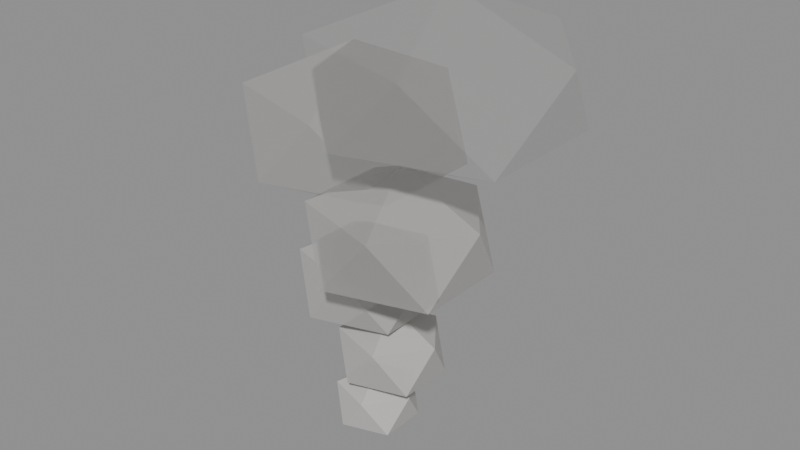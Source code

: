 # Source: TC_ENV_DistantSilhouette_SmokePlume_V1.blend  (saved by Blender 4.0.36; exported with 4.5.12 LTS)
import bpy
from mathutils import Matrix  # noqa: F401  (used for matrix-valued properties, if any)

bpy.ops.wm.read_factory_settings(use_empty=True)
scene = bpy.context.scene
scene.name = 'Scene'

# ---- materials (node trees are filled in below, after node groups)
mat_tc_distantsilhouette_vapor_0 = bpy.data.materials.new('TC_DistantSilhouette_Vapor_0')
mat_tc_distantsilhouette_vapor_0.surface_render_method = 'BLENDED'
mat_tc_distantsilhouette_vapor_0.blend_method = 'BLEND'
mat_tc_distantsilhouette_vapor_0.use_transparency_overlap = False
mat_tc_distantsilhouette_vapor_0.show_transparent_back = False
mat_tc_distantsilhouette_vapor_0.use_transparent_shadow = False
mat_tc_distantsilhouette_vapor_1 = bpy.data.materials.new('TC_DistantSilhouette_Vapor_1')
mat_tc_distantsilhouette_vapor_1.surface_render_method = 'BLENDED'
mat_tc_distantsilhouette_vapor_1.blend_method = 'BLEND'
mat_tc_distantsilhouette_vapor_1.use_transparency_overlap = False
mat_tc_distantsilhouette_vapor_1.show_transparent_back = False
mat_tc_distantsilhouette_vapor_1.use_transparent_shadow = False
mat_tc_distantsilhouette_vapor_2 = bpy.data.materials.new('TC_DistantSilhouette_Vapor_2')
mat_tc_distantsilhouette_vapor_2.surface_render_method = 'BLENDED'
mat_tc_distantsilhouette_vapor_2.blend_method = 'BLEND'
mat_tc_distantsilhouette_vapor_2.use_transparency_overlap = False
mat_tc_distantsilhouette_vapor_2.show_transparent_back = False
mat_tc_distantsilhouette_vapor_2.use_transparent_shadow = False
mat_tc_distantsilhouette_vapor_3 = bpy.data.materials.new('TC_DistantSilhouette_Vapor_3')
mat_tc_distantsilhouette_vapor_3.surface_render_method = 'BLENDED'
mat_tc_distantsilhouette_vapor_3.blend_method = 'BLEND'
mat_tc_distantsilhouette_vapor_3.use_transparency_overlap = False
mat_tc_distantsilhouette_vapor_3.show_transparent_back = False
mat_tc_distantsilhouette_vapor_3.use_transparent_shadow = False
mat_tc_distantsilhouette_vapor_4 = bpy.data.materials.new('TC_DistantSilhouette_Vapor_4')
mat_tc_distantsilhouette_vapor_4.surface_render_method = 'BLENDED'
mat_tc_distantsilhouette_vapor_4.blend_method = 'BLEND'
mat_tc_distantsilhouette_vapor_4.use_transparency_overlap = False
mat_tc_distantsilhouette_vapor_4.show_transparent_back = False
mat_tc_distantsilhouette_vapor_4.use_transparent_shadow = False
mat_tc_distantsilhouette_vapor_5 = bpy.data.materials.new('TC_DistantSilhouette_Vapor_5')
mat_tc_distantsilhouette_vapor_5.surface_render_method = 'BLENDED'
mat_tc_distantsilhouette_vapor_5.blend_method = 'BLEND'
mat_tc_distantsilhouette_vapor_5.use_transparency_overlap = False
mat_tc_distantsilhouette_vapor_5.show_transparent_back = False
mat_tc_distantsilhouette_vapor_5.use_transparent_shadow = False

# ---- material node trees
mat_tc_distantsilhouette_vapor_0.use_nodes = True; mat_tc_distantsilhouette_vapor_0.node_tree.nodes.clear()
_N = mat_tc_distantsilhouette_vapor_0.node_tree.nodes; _L = mat_tc_distantsilhouette_vapor_0.node_tree.links
n0 = _N.new('ShaderNodeBsdfPrincipled'); n0.name = 'Principled BSDF'; n0.location = (10, 300)
n0.inputs[0].default_value = (0.62, 0.6, 0.58, 1.0)
n0.inputs[2].default_value = 0.95
n0.inputs[3].default_value = 1.45
n0.inputs[4].default_value = 0.85
n1 = _N.new('ShaderNodeOutputMaterial'); n1.name = 'Material Output'; n1.location = (300, 300)
_L.new(n0.outputs[0], n1.inputs[0])
n1.is_active_output = True
mat_tc_distantsilhouette_vapor_1.use_nodes = True; mat_tc_distantsilhouette_vapor_1.node_tree.nodes.clear()
_N = mat_tc_distantsilhouette_vapor_1.node_tree.nodes; _L = mat_tc_distantsilhouette_vapor_1.node_tree.links
n0 = _N.new('ShaderNodeBsdfPrincipled'); n0.name = 'Principled BSDF'; n0.location = (10, 300)
n0.inputs[0].default_value = (0.62, 0.6, 0.58, 1.0)
n0.inputs[2].default_value = 0.95
n0.inputs[3].default_value = 1.45
n0.inputs[4].default_value = 0.72
n1 = _N.new('ShaderNodeOutputMaterial'); n1.name = 'Material Output'; n1.location = (300, 300)
_L.new(n0.outputs[0], n1.inputs[0])
n1.is_active_output = True
mat_tc_distantsilhouette_vapor_2.use_nodes = True; mat_tc_distantsilhouette_vapor_2.node_tree.nodes.clear()
_N = mat_tc_distantsilhouette_vapor_2.node_tree.nodes; _L = mat_tc_distantsilhouette_vapor_2.node_tree.links
n0 = _N.new('ShaderNodeBsdfPrincipled'); n0.name = 'Principled BSDF'; n0.location = (10, 300)
n0.inputs[0].default_value = (0.62, 0.6, 0.58, 1.0)
n0.inputs[2].default_value = 0.95
n0.inputs[3].default_value = 1.45
n0.inputs[4].default_value = 0.58
n1 = _N.new('ShaderNodeOutputMaterial'); n1.name = 'Material Output'; n1.location = (300, 300)
_L.new(n0.outputs[0], n1.inputs[0])
n1.is_active_output = True
mat_tc_distantsilhouette_vapor_3.use_nodes = True; mat_tc_distantsilhouette_vapor_3.node_tree.nodes.clear()
_N = mat_tc_distantsilhouette_vapor_3.node_tree.nodes; _L = mat_tc_distantsilhouette_vapor_3.node_tree.links
n0 = _N.new('ShaderNodeBsdfPrincipled'); n0.name = 'Principled BSDF'; n0.location = (10, 300)
n0.inputs[0].default_value = (0.62, 0.6, 0.58, 1.0)
n0.inputs[2].default_value = 0.95
n0.inputs[3].default_value = 1.45
n0.inputs[4].default_value = 0.42
n1 = _N.new('ShaderNodeOutputMaterial'); n1.name = 'Material Output'; n1.location = (300, 300)
_L.new(n0.outputs[0], n1.inputs[0])
n1.is_active_output = True
mat_tc_distantsilhouette_vapor_4.use_nodes = True; mat_tc_distantsilhouette_vapor_4.node_tree.nodes.clear()
_N = mat_tc_distantsilhouette_vapor_4.node_tree.nodes; _L = mat_tc_distantsilhouette_vapor_4.node_tree.links
n0 = _N.new('ShaderNodeBsdfPrincipled'); n0.name = 'Principled BSDF'; n0.location = (10, 300)
n0.inputs[0].default_value = (0.62, 0.6, 0.58, 1.0)
n0.inputs[2].default_value = 0.95
n0.inputs[3].default_value = 1.45
n0.inputs[4].default_value = 0.28
n1 = _N.new('ShaderNodeOutputMaterial'); n1.name = 'Material Output'; n1.location = (300, 300)
_L.new(n0.outputs[0], n1.inputs[0])
n1.is_active_output = True
mat_tc_distantsilhouette_vapor_5.use_nodes = True; mat_tc_distantsilhouette_vapor_5.node_tree.nodes.clear()
_N = mat_tc_distantsilhouette_vapor_5.node_tree.nodes; _L = mat_tc_distantsilhouette_vapor_5.node_tree.links
n0 = _N.new('ShaderNodeBsdfPrincipled'); n0.name = 'Principled BSDF'; n0.location = (10, 300)
n0.inputs[0].default_value = (0.62, 0.6, 0.58, 1.0)
n0.inputs[2].default_value = 0.95
n0.inputs[3].default_value = 1.45
n0.inputs[4].default_value = 0.16
n1 = _N.new('ShaderNodeOutputMaterial'); n1.name = 'Material Output'; n1.location = (300, 300)
_L.new(n0.outputs[0], n1.inputs[0])
n1.is_active_output = True

# ---- meshes
me_icosphere = bpy.data.meshes.new('Icosphere')
me_icosphere.from_pydata([(0.0, 0.0, 0.061), (0.246, -0.1787, 0.2208), (-0.09397, -0.2892, 0.2208), (-0.3041, 0.0, 0.2208), (-0.09397, 0.2892, 0.2208), (0.246, 0.1787, 0.2208), (0.09397, -0.2892, 0.4792), (-0.246, -0.1787, 0.4792), (-0.246, 0.1787, 0.4792), (0.09397, 0.2892, 0.4792), (0.3041, 0.0, 0.4792), (0.0, 0.0, 0.639)], [], [(0, 1, 2), (1, 0, 5), (0, 2, 3), (0, 3, 4), (0, 4, 5), (1, 5, 10), (2, 1, 6), (3, 2, 7), (4, 3, 8), (5, 4, 9), (1, 10, 6), (2, 6, 7), (3, 7, 8), (4, 8, 9), (5, 9, 10), (6, 10, 11), (7, 6, 11), (8, 7, 11), (9, 8, 11), (10, 9, 11)])
_uv = me_icosphere.uv_layers.new(name='UVMap')
_uv.uv.foreach_set('vector', [0.1818, 0.0, 0.2727, 0.1575, 0.09091, 0.1575, 0.2727, 0.1575, 0.3636, 0.0, 0.4545, 0.1575, 0.9091, 0.0, 1.0, 0.1575, 0.8182, 0.1575, 0.7273, 0.0, 0.8182, 0.1575, 0.6364, 0.1575, 0.5455, 0.0, 0.6364, 0.1575, 0.4545, 0.1575, 0.2727, 0.1575, 0.4545, 0.1575, 0.3636, 0.3149, 0.09091, 0.1575, 0.2727, 0.1575, 0.1818, 0.3149, 0.8182, 0.1575, 1.0, 0.1575, 0.9091, 0.3149, 0.6364, 0.1575, 0.8182, 0.1575, 0.7273, 0.3149, 0.4545, 0.1575, 0.6364, 0.1575, 0.5455, 0.3149, 0.2727, 0.1575, 0.3636, 0.3149, 0.1818, 0.3149, 0.09091, 0.1575, 0.1818, 0.3149, 0.0, 0.3149, 0.8182, 0.1575, 0.9091, 0.3149, 0.7273, 0.3149, 0.6364, 0.1575, 0.7273, 0.3149, 0.5455, 0.3149, 0.4545, 0.1575, 0.5455, 0.3149, 0.3636, 0.3149, 0.1818, 0.3149, 0.3636, 0.3149, 0.2727, 0.4724, 0.0, 0.3149, 0.1818, 0.3149, 0.09091, 0.4724, 0.7273, 0.3149, 0.9091, 0.3149, 0.8182, 0.4724, 0.5455, 0.3149, 0.7273, 0.3149, 0.6364, 0.4724, 0.3636, 0.3149, 0.5455, 0.3149, 0.4545, 0.4724])
me_icosphere.materials.append(mat_tc_distantsilhouette_vapor_0)
me_icosphere.update()
me_icosphere_001 = bpy.data.meshes.new('Icosphere.001')
me_icosphere_001.from_pydata([(0.1, 0.05, 0.44), (0.4184, -0.1708, 0.639), (-0.02161, -0.3073, 0.639), (-0.2935, 0.05, 0.639), (-0.02161, 0.4073, 0.639), (0.4184, 0.2708, 0.639), (0.2216, -0.3073, 0.961), (-0.2184, -0.1708, 0.961), (-0.2184, 0.2708, 0.961), (0.2216, 0.4073, 0.961), (0.4935, 0.05, 0.961), (0.1, 0.05, 1.16)], [], [(0, 1, 2), (1, 0, 5), (0, 2, 3), (0, 3, 4), (0, 4, 5), (1, 5, 10), (2, 1, 6), (3, 2, 7), (4, 3, 8), (5, 4, 9), (1, 10, 6), (2, 6, 7), (3, 7, 8), (4, 8, 9), (5, 9, 10), (6, 10, 11), (7, 6, 11), (8, 7, 11), (9, 8, 11), (10, 9, 11)])
_uv = me_icosphere_001.uv_layers.new(name='UVMap')
_uv.uv.foreach_set('vector', [0.1818, 0.0, 0.2727, 0.1575, 0.09091, 0.1575, 0.2727, 0.1575, 0.3636, 0.0, 0.4545, 0.1575, 0.9091, 0.0, 1.0, 0.1575, 0.8182, 0.1575, 0.7273, 0.0, 0.8182, 0.1575, 0.6364, 0.1575, 0.5455, 0.0, 0.6364, 0.1575, 0.4545, 0.1575, 0.2727, 0.1575, 0.4545, 0.1575, 0.3636, 0.3149, 0.09091, 0.1575, 0.2727, 0.1575, 0.1818, 0.3149, 0.8182, 0.1575, 1.0, 0.1575, 0.9091, 0.3149, 0.6364, 0.1575, 0.8182, 0.1575, 0.7273, 0.3149, 0.4545, 0.1575, 0.6364, 0.1575, 0.5455, 0.3149, 0.2727, 0.1575, 0.3636, 0.3149, 0.1818, 0.3149, 0.09091, 0.1575, 0.1818, 0.3149, 0.0, 0.3149, 0.8182, 0.1575, 0.9091, 0.3149, 0.7273, 0.3149, 0.6364, 0.1575, 0.7273, 0.3149, 0.5455, 0.3149, 0.4545, 0.1575, 0.5455, 0.3149, 0.3636, 0.3149, 0.1818, 0.3149, 0.3636, 0.3149, 0.2727, 0.4724, 0.0, 0.3149, 0.1818, 0.3149, 0.09091, 0.4724, 0.7273, 0.3149, 0.9091, 0.3149, 0.8182, 0.4724, 0.5455, 0.3149, 0.7273, 0.3149, 0.6364, 0.4724, 0.3636, 0.3149, 0.5455, 0.3149, 0.4545, 0.4724])
me_icosphere_001.materials.append(mat_tc_distantsilhouette_vapor_1)
me_icosphere_001.update()
me_icosphere_002 = bpy.data.meshes.new('Icosphere.002')
me_icosphere_002.from_pydata([(-0.15, 0.1, 0.863), (0.2661, -0.1902, 1.105), (-0.3089, -0.3696, 1.105), (-0.6643, 0.1, 1.105), (-0.3089, 0.5696, 1.105), (0.2661, 0.3902, 1.105), (0.008921, -0.3696, 1.495), (-0.5661, -0.1902, 1.495), (-0.5661, 0.3902, 1.495), (0.008921, 0.5696, 1.495), (0.3643, 0.1, 1.495), (-0.15, 0.1, 1.737)], [], [(0, 1, 2), (1, 0, 5), (0, 2, 3), (0, 3, 4), (0, 4, 5), (1, 5, 10), (2, 1, 6), (3, 2, 7), (4, 3, 8), (5, 4, 9), (1, 10, 6), (2, 6, 7), (3, 7, 8), (4, 8, 9), (5, 9, 10), (6, 10, 11), (7, 6, 11), (8, 7, 11), (9, 8, 11), (10, 9, 11)])
_uv = me_icosphere_002.uv_layers.new(name='UVMap')
_uv.uv.foreach_set('vector', [0.1818, 0.0, 0.2727, 0.1575, 0.09091, 0.1575, 0.2727, 0.1575, 0.3636, 0.0, 0.4545, 0.1575, 0.9091, 0.0, 1.0, 0.1575, 0.8182, 0.1575, 0.7273, 0.0, 0.8182, 0.1575, 0.6364, 0.1575, 0.5455, 0.0, 0.6364, 0.1575, 0.4545, 0.1575, 0.2727, 0.1575, 0.4545, 0.1575, 0.3636, 0.3149, 0.09091, 0.1575, 0.2727, 0.1575, 0.1818, 0.3149, 0.8182, 0.1575, 1.0, 0.1575, 0.9091, 0.3149, 0.6364, 0.1575, 0.8182, 0.1575, 0.7273, 0.3149, 0.4545, 0.1575, 0.6364, 0.1575, 0.5455, 0.3149, 0.2727, 0.1575, 0.3636, 0.3149, 0.1818, 0.3149, 0.09091, 0.1575, 0.1818, 0.3149, 0.0, 0.3149, 0.8182, 0.1575, 0.9091, 0.3149, 0.7273, 0.3149, 0.6364, 0.1575, 0.7273, 0.3149, 0.5455, 0.3149, 0.4545, 0.1575, 0.5455, 0.3149, 0.3636, 0.3149, 0.1818, 0.3149, 0.3636, 0.3149, 0.2727, 0.4724, 0.0, 0.3149, 0.1818, 0.3149, 0.09091, 0.4724, 0.7273, 0.3149, 0.9091, 0.3149, 0.8182, 0.4724, 0.5455, 0.3149, 0.7273, 0.3149, 0.6364, 0.4724, 0.3636, 0.3149, 0.5455, 0.3149, 0.4545, 0.4724])
me_icosphere_002.materials.append(mat_tc_distantsilhouette_vapor_2)
me_icosphere_002.update()
me_icosphere_003 = bpy.data.meshes.new('Icosphere.003')
me_icosphere_003.from_pydata([(0.3, -0.1, 1.33), (0.8268, -0.4554, 1.617), (0.09879, -0.675, 1.617), (-0.3511, -0.1, 1.617), (0.09879, 0.475, 1.617), (0.8268, 0.2554, 1.617), (0.5012, -0.675, 2.083), (-0.2268, -0.4554, 2.083), (-0.2268, 0.2554, 2.083), (0.5012, 0.475, 2.083), (0.9511, -0.1, 2.083), (0.3, -0.1, 2.37)], [], [(0, 1, 2), (1, 0, 5), (0, 2, 3), (0, 3, 4), (0, 4, 5), (1, 5, 10), (2, 1, 6), (3, 2, 7), (4, 3, 8), (5, 4, 9), (1, 10, 6), (2, 6, 7), (3, 7, 8), (4, 8, 9), (5, 9, 10), (6, 10, 11), (7, 6, 11), (8, 7, 11), (9, 8, 11), (10, 9, 11)])
_uv = me_icosphere_003.uv_layers.new(name='UVMap')
_uv.uv.foreach_set('vector', [0.1818, 0.0, 0.2727, 0.1575, 0.09091, 0.1575, 0.2727, 0.1575, 0.3636, 0.0, 0.4545, 0.1575, 0.9091, 0.0, 1.0, 0.1575, 0.8182, 0.1575, 0.7273, 0.0, 0.8182, 0.1575, 0.6364, 0.1575, 0.5455, 0.0, 0.6364, 0.1575, 0.4545, 0.1575, 0.2727, 0.1575, 0.4545, 0.1575, 0.3636, 0.3149, 0.09091, 0.1575, 0.2727, 0.1575, 0.1818, 0.3149, 0.8182, 0.1575, 1.0, 0.1575, 0.9091, 0.3149, 0.6364, 0.1575, 0.8182, 0.1575, 0.7273, 0.3149, 0.4545, 0.1575, 0.6364, 0.1575, 0.5455, 0.3149, 0.2727, 0.1575, 0.3636, 0.3149, 0.1818, 0.3149, 0.09091, 0.1575, 0.1818, 0.3149, 0.0, 0.3149, 0.8182, 0.1575, 0.9091, 0.3149, 0.7273, 0.3149, 0.6364, 0.1575, 0.7273, 0.3149, 0.5455, 0.3149, 0.4545, 0.1575, 0.5455, 0.3149, 0.3636, 0.3149, 0.1818, 0.3149, 0.3636, 0.3149, 0.2727, 0.4724, 0.0, 0.3149, 0.1818, 0.3149, 0.09091, 0.4724, 0.7273, 0.3149, 0.9091, 0.3149, 0.8182, 0.4724, 0.5455, 0.3149, 0.7273, 0.3149, 0.6364, 0.4724, 0.3636, 0.3149, 0.5455, 0.3149, 0.4545, 0.4724])
me_icosphere_003.materials.append(mat_tc_distantsilhouette_vapor_3)
me_icosphere_003.update()
me_icosphere_004 = bpy.data.meshes.new('Icosphere.004')
me_icosphere_004.from_pydata([(-0.35, 0.2, 1.791), (0.3005, -0.2421, 2.128), (-0.5985, -0.5154, 2.128), (-1.154, 0.2, 2.128), (-0.5985, 0.9154, 2.128), (0.3005, 0.6421, 2.128), (-0.1015, -0.5154, 2.672), (-1.001, -0.2421, 2.672), (-1.001, 0.6421, 2.672), (-0.1015, 0.9154, 2.672), (0.4541, 0.2, 2.672), (-0.35, 0.2, 3.009)], [], [(0, 1, 2), (1, 0, 5), (0, 2, 3), (0, 3, 4), (0, 4, 5), (1, 5, 10), (2, 1, 6), (3, 2, 7), (4, 3, 8), (5, 4, 9), (1, 10, 6), (2, 6, 7), (3, 7, 8), (4, 8, 9), (5, 9, 10), (6, 10, 11), (7, 6, 11), (8, 7, 11), (9, 8, 11), (10, 9, 11)])
_uv = me_icosphere_004.uv_layers.new(name='UVMap')
_uv.uv.foreach_set('vector', [0.1818, 0.0, 0.2727, 0.1575, 0.09091, 0.1575, 0.2727, 0.1575, 0.3636, 0.0, 0.4545, 0.1575, 0.9091, 0.0, 1.0, 0.1575, 0.8182, 0.1575, 0.7273, 0.0, 0.8182, 0.1575, 0.6364, 0.1575, 0.5455, 0.0, 0.6364, 0.1575, 0.4545, 0.1575, 0.2727, 0.1575, 0.4545, 0.1575, 0.3636, 0.3149, 0.09091, 0.1575, 0.2727, 0.1575, 0.1818, 0.3149, 0.8182, 0.1575, 1.0, 0.1575, 0.9091, 0.3149, 0.6364, 0.1575, 0.8182, 0.1575, 0.7273, 0.3149, 0.4545, 0.1575, 0.6364, 0.1575, 0.5455, 0.3149, 0.2727, 0.1575, 0.3636, 0.3149, 0.1818, 0.3149, 0.09091, 0.1575, 0.1818, 0.3149, 0.0, 0.3149, 0.8182, 0.1575, 0.9091, 0.3149, 0.7273, 0.3149, 0.6364, 0.1575, 0.7273, 0.3149, 0.5455, 0.3149, 0.4545, 0.1575, 0.5455, 0.3149, 0.3636, 0.3149, 0.1818, 0.3149, 0.3636, 0.3149, 0.2727, 0.4724, 0.0, 0.3149, 0.1818, 0.3149, 0.09091, 0.4724, 0.7273, 0.3149, 0.9091, 0.3149, 0.8182, 0.4724, 0.5455, 0.3149, 0.7273, 0.3149, 0.6364, 0.4724, 0.3636, 0.3149, 0.5455, 0.3149, 0.4545, 0.4724])
me_icosphere_004.materials.append(mat_tc_distantsilhouette_vapor_4)
me_icosphere_004.update()
me_icosphere_005 = bpy.data.meshes.new('Icosphere.005')
me_icosphere_005.from_pydata([(0.55, 0.05, 2.32), (1.288, -0.4547, 2.668), (0.2681, -0.7666, 2.668), (-0.3623, 0.05, 2.668), (0.2681, 0.8666, 2.668), (1.288, 0.5547, 2.668), (0.8319, -0.7666, 3.232), (-0.1881, -0.4547, 3.232), (-0.1881, 0.5547, 3.232), (0.8319, 0.8666, 3.232), (1.462, 0.05, 3.232), (0.55, 0.05, 3.58)], [], [(0, 1, 2), (1, 0, 5), (0, 2, 3), (0, 3, 4), (0, 4, 5), (1, 5, 10), (2, 1, 6), (3, 2, 7), (4, 3, 8), (5, 4, 9), (1, 10, 6), (2, 6, 7), (3, 7, 8), (4, 8, 9), (5, 9, 10), (6, 10, 11), (7, 6, 11), (8, 7, 11), (9, 8, 11), (10, 9, 11)])
_uv = me_icosphere_005.uv_layers.new(name='UVMap')
_uv.uv.foreach_set('vector', [0.1818, 0.0, 0.2727, 0.1575, 0.09091, 0.1575, 0.2727, 0.1575, 0.3636, 0.0, 0.4545, 0.1575, 0.9091, 0.0, 1.0, 0.1575, 0.8182, 0.1575, 0.7273, 0.0, 0.8182, 0.1575, 0.6364, 0.1575, 0.5455, 0.0, 0.6364, 0.1575, 0.4545, 0.1575, 0.2727, 0.1575, 0.4545, 0.1575, 0.3636, 0.3149, 0.09091, 0.1575, 0.2727, 0.1575, 0.1818, 0.3149, 0.8182, 0.1575, 1.0, 0.1575, 0.9091, 0.3149, 0.6364, 0.1575, 0.8182, 0.1575, 0.7273, 0.3149, 0.4545, 0.1575, 0.6364, 0.1575, 0.5455, 0.3149, 0.2727, 0.1575, 0.3636, 0.3149, 0.1818, 0.3149, 0.09091, 0.1575, 0.1818, 0.3149, 0.0, 0.3149, 0.8182, 0.1575, 0.9091, 0.3149, 0.7273, 0.3149, 0.6364, 0.1575, 0.7273, 0.3149, 0.5455, 0.3149, 0.4545, 0.1575, 0.5455, 0.3149, 0.3636, 0.3149, 0.1818, 0.3149, 0.3636, 0.3149, 0.2727, 0.4724, 0.0, 0.3149, 0.1818, 0.3149, 0.09091, 0.4724, 0.7273, 0.3149, 0.9091, 0.3149, 0.8182, 0.4724, 0.5455, 0.3149, 0.7273, 0.3149, 0.6364, 0.4724, 0.3636, 0.3149, 0.5455, 0.3149, 0.4545, 0.4724])
me_icosphere_005.materials.append(mat_tc_distantsilhouette_vapor_5)
me_icosphere_005.update()

# ---- objects
ob_tc_distantsilhouette_smokeplume_puff_0 = bpy.data.objects.new('TC_DistantSilhouette_SmokePlume_Puff_0', me_icosphere)
ob_tc_distantsilhouette_smokeplume_puff_1 = bpy.data.objects.new('TC_DistantSilhouette_SmokePlume_Puff_1', me_icosphere_001)
ob_tc_distantsilhouette_smokeplume_puff_2 = bpy.data.objects.new('TC_DistantSilhouette_SmokePlume_Puff_2', me_icosphere_002)
ob_tc_distantsilhouette_smokeplume_puff_3 = bpy.data.objects.new('TC_DistantSilhouette_SmokePlume_Puff_3', me_icosphere_003)
ob_tc_distantsilhouette_smokeplume_puff_4 = bpy.data.objects.new('TC_DistantSilhouette_SmokePlume_Puff_4', me_icosphere_004)
ob_tc_distantsilhouette_smokeplume_puff_5 = bpy.data.objects.new('TC_DistantSilhouette_SmokePlume_Puff_5', me_icosphere_005)

# ---- transforms, parenting, visibility, modifiers, constraints
ob_tc_distantsilhouette_smokeplume_puff_0.location = (0.0, 0.0, 0.0)
ob_tc_distantsilhouette_smokeplume_puff_1.location = (0.0, 0.0, 0.0)
ob_tc_distantsilhouette_smokeplume_puff_2.location = (0.0, 0.0, 0.0)
ob_tc_distantsilhouette_smokeplume_puff_3.location = (0.0, 0.0, 0.0)
ob_tc_distantsilhouette_smokeplume_puff_4.location = (0.0, 0.0, 0.0)
ob_tc_distantsilhouette_smokeplume_puff_5.location = (0.0, 0.0, 0.0)

# ---- collection membership
scene.collection.objects.link(ob_tc_distantsilhouette_smokeplume_puff_0)
scene.collection.objects.link(ob_tc_distantsilhouette_smokeplume_puff_1)
scene.collection.objects.link(ob_tc_distantsilhouette_smokeplume_puff_2)
scene.collection.objects.link(ob_tc_distantsilhouette_smokeplume_puff_3)
scene.collection.objects.link(ob_tc_distantsilhouette_smokeplume_puff_4)
scene.collection.objects.link(ob_tc_distantsilhouette_smokeplume_puff_5)

# ---- scene / render settings (as saved in the file)
scene.frame_start = 1; scene.frame_end = 250; scene.frame_set(1)
scene.render.engine = 'BLENDER_EEVEE_NEXT'
scene.cycles.sampling_pattern = 'TABULATED_SOBOL'
bpy.context.view_layer.update()

# ---- added for rendering (the .blend has no active camera and no usable light): camera, sun + grey world if the file has none
cam_auto = bpy.data.cameras.new('AutoCamera')
cam_auto.lens = 50.0
cam_auto.sensor_width = 36.0
cam_auto.clip_end = 1000.0
ob_auto_camera = bpy.data.objects.new('AutoCamera', cam_auto)
scene.collection.objects.link(ob_auto_camera)
ob_auto_camera.location = (4.49952, -5.14011, 5.29683)
ob_auto_camera.rotation_euler = (1.09748, -7.21219e-08, 0.694738)
scene.camera = ob_auto_camera
light_auto_sun = bpy.data.lights.new('AutoSun', 'SUN')
light_auto_sun.energy = 3.0
light_auto_sun.angle = 0.0523599
ob_auto_sun = bpy.data.objects.new('AutoSun', light_auto_sun)
scene.collection.objects.link(ob_auto_sun)
ob_auto_sun.rotation_euler = (0.872665, 0.174533, 0.523599)
if scene.world is None:
    world_auto = bpy.data.worlds.new('AutoWorld')
    world_auto.color = (0.3, 0.3, 0.3)
    scene.world = world_auto
bpy.context.view_layer.update()
